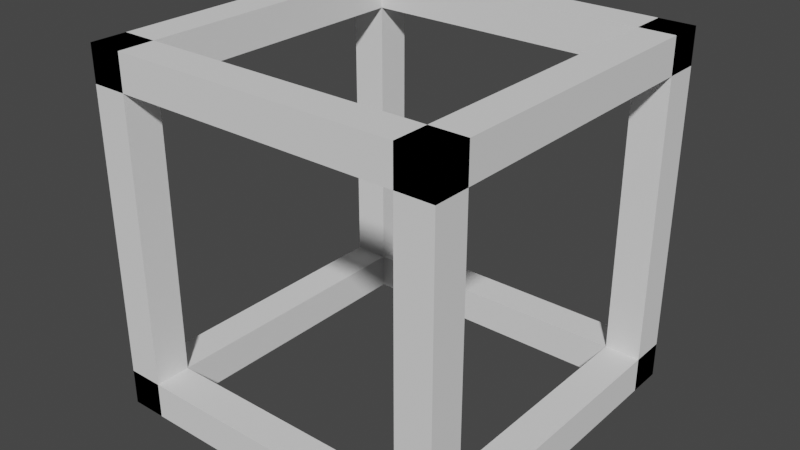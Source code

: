 # Source: debug_cube.blend  (saved by Blender 2.82.7; exported with 4.5.12 LTS)
import bpy
from mathutils import Matrix  # noqa: F401  (used for matrix-valued properties, if any)

bpy.ops.wm.read_factory_settings(use_empty=True)
scene = bpy.context.scene
scene.name = 'Scene'

# ---- collections
col_collection = bpy.data.collections.new('Collection'); scene.collection.children.link(col_collection)

# ---- world
world_world = bpy.data.worlds.new('World'); scene.world = world_world
world_world.use_nodes = True; world_world.node_tree.nodes.clear()
_N = world_world.node_tree.nodes; _L = world_world.node_tree.links
n0 = _N.new('ShaderNodeOutputWorld'); n0.name = 'World Output'; n0.location = (300, 300)
n1 = _N.new('ShaderNodeBackground'); n1.name = 'Background'; n1.location = (10, 300)
n1.inputs[0].default_value = (0.05088, 0.05088, 0.05088, 1.0)
_L.new(n1.outputs[0], n0.inputs[0])
n0.is_active_output = True
world_world.color = (0.05088, 0.05088, 0.05088)
world_world.use_sun_shadow = False
world_world.sun_shadow_jitter_overblur = 0.0

# ---- meshes
me_cube_001 = bpy.data.meshes.new('Cube.001')
me_cube_001.from_pydata([(-0.05, -0.5, -0.05), (-0.05, -0.5, 0.05), (-0.05, 0.5, -0.05), (-0.05, 0.5, 0.05), (0.05, -0.5, -0.05), (0.05, -0.5, 0.05), (0.05, 0.5, -0.05), (0.05, 0.5, 0.05)], [], [(0, 1, 3, 2), (2, 3, 7, 6), (6, 7, 5, 4), (4, 5, 1, 0), (2, 6, 4, 0), (7, 3, 1, 5)])
_uv = me_cube_001.uv_layers.new(name='UVMap')
_uv.uv.foreach_set('vector', [0.375, 0.0, 0.625, 0.0, 0.625, 0.25, 0.375, 0.25, 0.375, 0.25, 0.625, 0.25, 0.625, 0.5, 0.375, 0.5, 0.375, 0.5, 0.625, 0.5, 0.625, 0.75, 0.375, 0.75, 0.375, 0.75, 0.625, 0.75, 0.625, 1.0, 0.375, 1.0, 0.125, 0.5, 0.375, 0.5, 0.375, 0.75, 0.125, 0.75, 0.625, 0.5, 0.875, 0.5, 0.875, 0.75, 0.625, 0.75])
me_cube_001.use_remesh_fix_poles = True
me_cube_001.use_remesh_preserve_attributes = False
me_cube_001.use_mirror_vertex_groups = False
me_cube_001.update()
me_cube_002 = bpy.data.meshes.new('Cube.002')
me_cube_002.from_pydata([(-0.05, -0.5, -0.05), (-0.05, -0.5, 0.05), (-0.05, 0.5, -0.05), (-0.05, 0.5, 0.05), (0.05, -0.5, -0.05), (0.05, -0.5, 0.05), (0.05, 0.5, -0.05), (0.05, 0.5, 0.05)], [], [(0, 1, 3, 2), (2, 3, 7, 6), (6, 7, 5, 4), (4, 5, 1, 0), (2, 6, 4, 0), (7, 3, 1, 5)])
_uv = me_cube_002.uv_layers.new(name='UVMap')
_uv.uv.foreach_set('vector', [0.375, 0.0, 0.625, 0.0, 0.625, 0.25, 0.375, 0.25, 0.375, 0.25, 0.625, 0.25, 0.625, 0.5, 0.375, 0.5, 0.375, 0.5, 0.625, 0.5, 0.625, 0.75, 0.375, 0.75, 0.375, 0.75, 0.625, 0.75, 0.625, 1.0, 0.375, 1.0, 0.125, 0.5, 0.375, 0.5, 0.375, 0.75, 0.125, 0.75, 0.625, 0.5, 0.875, 0.5, 0.875, 0.75, 0.625, 0.75])
me_cube_002.use_remesh_fix_poles = True
me_cube_002.use_remesh_preserve_attributes = False
me_cube_002.use_mirror_vertex_groups = False
me_cube_002.update()
me_cube_003 = bpy.data.meshes.new('Cube.003')
me_cube_003.from_pydata([(-0.05, -0.5, -0.05), (-0.05, -0.5, 0.05), (-0.05, 0.5, -0.05), (-0.05, 0.5, 0.05), (0.05, -0.5, -0.05), (0.05, -0.5, 0.05), (0.05, 0.5, -0.05), (0.05, 0.5, 0.05)], [], [(0, 1, 3, 2), (2, 3, 7, 6), (6, 7, 5, 4), (4, 5, 1, 0), (2, 6, 4, 0), (7, 3, 1, 5)])
_uv = me_cube_003.uv_layers.new(name='UVMap')
_uv.uv.foreach_set('vector', [0.375, 0.0, 0.625, 0.0, 0.625, 0.25, 0.375, 0.25, 0.375, 0.25, 0.625, 0.25, 0.625, 0.5, 0.375, 0.5, 0.375, 0.5, 0.625, 0.5, 0.625, 0.75, 0.375, 0.75, 0.375, 0.75, 0.625, 0.75, 0.625, 1.0, 0.375, 1.0, 0.125, 0.5, 0.375, 0.5, 0.375, 0.75, 0.125, 0.75, 0.625, 0.5, 0.875, 0.5, 0.875, 0.75, 0.625, 0.75])
me_cube_003.use_remesh_fix_poles = True
me_cube_003.use_remesh_preserve_attributes = False
me_cube_003.use_mirror_vertex_groups = False
me_cube_003.update()
me_cube_004 = bpy.data.meshes.new('Cube.004')
me_cube_004.from_pydata([(-0.05, -0.5, -0.05), (-0.05, -0.5, 0.05), (-0.05, 0.5, -0.05), (-0.05, 0.5, 0.05), (0.05, -0.5, -0.05), (0.05, -0.5, 0.05), (0.05, 0.5, -0.05), (0.05, 0.5, 0.05)], [], [(0, 1, 3, 2), (2, 3, 7, 6), (6, 7, 5, 4), (4, 5, 1, 0), (2, 6, 4, 0), (7, 3, 1, 5)])
_uv = me_cube_004.uv_layers.new(name='UVMap')
_uv.uv.foreach_set('vector', [0.375, 0.0, 0.625, 0.0, 0.625, 0.25, 0.375, 0.25, 0.375, 0.25, 0.625, 0.25, 0.625, 0.5, 0.375, 0.5, 0.375, 0.5, 0.625, 0.5, 0.625, 0.75, 0.375, 0.75, 0.375, 0.75, 0.625, 0.75, 0.625, 1.0, 0.375, 1.0, 0.125, 0.5, 0.375, 0.5, 0.375, 0.75, 0.125, 0.75, 0.625, 0.5, 0.875, 0.5, 0.875, 0.75, 0.625, 0.75])
me_cube_004.use_remesh_fix_poles = True
me_cube_004.use_remesh_preserve_attributes = False
me_cube_004.use_mirror_vertex_groups = False
me_cube_004.update()
me_cube_005 = bpy.data.meshes.new('Cube.005')
me_cube_005.from_pydata([(-0.5, 0.05, -0.05), (-0.5, 0.05, 0.05), (0.5, 0.05, -0.05), (0.5, 0.05, 0.05), (-0.5, -0.05, -0.05), (-0.5, -0.05, 0.05), (0.5, -0.05, -0.05), (0.5, -0.05, 0.05)], [], [(0, 1, 3, 2), (2, 3, 7, 6), (6, 7, 5, 4), (4, 5, 1, 0), (2, 6, 4, 0), (7, 3, 1, 5)])
_uv = me_cube_005.uv_layers.new(name='UVMap')
_uv.uv.foreach_set('vector', [0.375, 0.0, 0.625, 0.0, 0.625, 0.25, 0.375, 0.25, 0.375, 0.25, 0.625, 0.25, 0.625, 0.5, 0.375, 0.5, 0.375, 0.5, 0.625, 0.5, 0.625, 0.75, 0.375, 0.75, 0.375, 0.75, 0.625, 0.75, 0.625, 1.0, 0.375, 1.0, 0.125, 0.5, 0.375, 0.5, 0.375, 0.75, 0.125, 0.75, 0.625, 0.5, 0.875, 0.5, 0.875, 0.75, 0.625, 0.75])
me_cube_005.use_remesh_fix_poles = True
me_cube_005.use_remesh_preserve_attributes = False
me_cube_005.use_mirror_vertex_groups = False
me_cube_005.update()
me_cube_006 = bpy.data.meshes.new('Cube.006')
me_cube_006.from_pydata([(-0.5, 0.05, -0.05), (-0.5, 0.05, 0.05), (0.5, 0.05, -0.05), (0.5, 0.05, 0.05), (-0.5, -0.05, -0.05), (-0.5, -0.05, 0.05), (0.5, -0.05, -0.05), (0.5, -0.05, 0.05)], [], [(0, 1, 3, 2), (2, 3, 7, 6), (6, 7, 5, 4), (4, 5, 1, 0), (2, 6, 4, 0), (7, 3, 1, 5)])
_uv = me_cube_006.uv_layers.new(name='UVMap')
_uv.uv.foreach_set('vector', [0.375, 0.0, 0.625, 0.0, 0.625, 0.25, 0.375, 0.25, 0.375, 0.25, 0.625, 0.25, 0.625, 0.5, 0.375, 0.5, 0.375, 0.5, 0.625, 0.5, 0.625, 0.75, 0.375, 0.75, 0.375, 0.75, 0.625, 0.75, 0.625, 1.0, 0.375, 1.0, 0.125, 0.5, 0.375, 0.5, 0.375, 0.75, 0.125, 0.75, 0.625, 0.5, 0.875, 0.5, 0.875, 0.75, 0.625, 0.75])
me_cube_006.use_remesh_fix_poles = True
me_cube_006.use_remesh_preserve_attributes = False
me_cube_006.use_mirror_vertex_groups = False
me_cube_006.update()
me_cube_007 = bpy.data.meshes.new('Cube.007')
me_cube_007.from_pydata([(-0.5, 0.05, -0.05), (-0.5, 0.05, 0.05), (0.5, 0.05, -0.05), (0.5, 0.05, 0.05), (-0.5, -0.05, -0.05), (-0.5, -0.05, 0.05), (0.5, -0.05, -0.05), (0.5, -0.05, 0.05)], [], [(0, 1, 3, 2), (2, 3, 7, 6), (6, 7, 5, 4), (4, 5, 1, 0), (2, 6, 4, 0), (7, 3, 1, 5)])
_uv = me_cube_007.uv_layers.new(name='UVMap')
_uv.uv.foreach_set('vector', [0.375, 0.0, 0.625, 0.0, 0.625, 0.25, 0.375, 0.25, 0.375, 0.25, 0.625, 0.25, 0.625, 0.5, 0.375, 0.5, 0.375, 0.5, 0.625, 0.5, 0.625, 0.75, 0.375, 0.75, 0.375, 0.75, 0.625, 0.75, 0.625, 1.0, 0.375, 1.0, 0.125, 0.5, 0.375, 0.5, 0.375, 0.75, 0.125, 0.75, 0.625, 0.5, 0.875, 0.5, 0.875, 0.75, 0.625, 0.75])
me_cube_007.use_remesh_fix_poles = True
me_cube_007.use_remesh_preserve_attributes = False
me_cube_007.use_mirror_vertex_groups = False
me_cube_007.update()
me_cube_008 = bpy.data.meshes.new('Cube.008')
me_cube_008.from_pydata([(-0.5, 0.05, -0.05), (-0.5, 0.05, 0.05), (0.5, 0.05, -0.05), (0.5, 0.05, 0.05), (-0.5, -0.05, -0.05), (-0.5, -0.05, 0.05), (0.5, -0.05, -0.05), (0.5, -0.05, 0.05)], [], [(0, 1, 3, 2), (2, 3, 7, 6), (6, 7, 5, 4), (4, 5, 1, 0), (2, 6, 4, 0), (7, 3, 1, 5)])
_uv = me_cube_008.uv_layers.new(name='UVMap')
_uv.uv.foreach_set('vector', [0.375, 0.0, 0.625, 0.0, 0.625, 0.25, 0.375, 0.25, 0.375, 0.25, 0.625, 0.25, 0.625, 0.5, 0.375, 0.5, 0.375, 0.5, 0.625, 0.5, 0.625, 0.75, 0.375, 0.75, 0.375, 0.75, 0.625, 0.75, 0.625, 1.0, 0.375, 1.0, 0.125, 0.5, 0.375, 0.5, 0.375, 0.75, 0.125, 0.75, 0.625, 0.5, 0.875, 0.5, 0.875, 0.75, 0.625, 0.75])
me_cube_008.use_remesh_fix_poles = True
me_cube_008.use_remesh_preserve_attributes = False
me_cube_008.use_mirror_vertex_groups = False
me_cube_008.update()
me_cube_009 = bpy.data.meshes.new('Cube.009')
me_cube_009.from_pydata([(-0.05, -0.05, 0.5), (-0.05, 0.05, 0.5), (-0.05, -0.05, -0.5), (-0.05, 0.05, -0.5), (0.05, -0.05, 0.5), (0.05, 0.05, 0.5), (0.05, -0.05, -0.5), (0.05, 0.05, -0.5)], [], [(0, 1, 3, 2), (2, 3, 7, 6), (6, 7, 5, 4), (4, 5, 1, 0), (2, 6, 4, 0), (7, 3, 1, 5)])
_uv = me_cube_009.uv_layers.new(name='UVMap')
_uv.uv.foreach_set('vector', [0.375, 0.0, 0.625, 0.0, 0.625, 0.25, 0.375, 0.25, 0.375, 0.25, 0.625, 0.25, 0.625, 0.5, 0.375, 0.5, 0.375, 0.5, 0.625, 0.5, 0.625, 0.75, 0.375, 0.75, 0.375, 0.75, 0.625, 0.75, 0.625, 1.0, 0.375, 1.0, 0.125, 0.5, 0.375, 0.5, 0.375, 0.75, 0.125, 0.75, 0.625, 0.5, 0.875, 0.5, 0.875, 0.75, 0.625, 0.75])
me_cube_009.use_remesh_fix_poles = True
me_cube_009.use_remesh_preserve_attributes = False
me_cube_009.use_mirror_vertex_groups = False
me_cube_009.update()
me_cube_010 = bpy.data.meshes.new('Cube.010')
me_cube_010.from_pydata([(-0.05, -0.05, 0.5), (-0.05, 0.05, 0.5), (-0.05, -0.05, -0.5), (-0.05, 0.05, -0.5), (0.05, -0.05, 0.5), (0.05, 0.05, 0.5), (0.05, -0.05, -0.5), (0.05, 0.05, -0.5)], [], [(0, 1, 3, 2), (2, 3, 7, 6), (6, 7, 5, 4), (4, 5, 1, 0), (2, 6, 4, 0), (7, 3, 1, 5)])
_uv = me_cube_010.uv_layers.new(name='UVMap')
_uv.uv.foreach_set('vector', [0.375, 0.0, 0.625, 0.0, 0.625, 0.25, 0.375, 0.25, 0.375, 0.25, 0.625, 0.25, 0.625, 0.5, 0.375, 0.5, 0.375, 0.5, 0.625, 0.5, 0.625, 0.75, 0.375, 0.75, 0.375, 0.75, 0.625, 0.75, 0.625, 1.0, 0.375, 1.0, 0.125, 0.5, 0.375, 0.5, 0.375, 0.75, 0.125, 0.75, 0.625, 0.5, 0.875, 0.5, 0.875, 0.75, 0.625, 0.75])
me_cube_010.use_remesh_fix_poles = True
me_cube_010.use_remesh_preserve_attributes = False
me_cube_010.use_mirror_vertex_groups = False
me_cube_010.update()
me_cube_011 = bpy.data.meshes.new('Cube.011')
me_cube_011.from_pydata([(-0.05, -0.05, 0.5), (-0.05, 0.05, 0.5), (-0.05, -0.05, -0.5), (-0.05, 0.05, -0.5), (0.05, -0.05, 0.5), (0.05, 0.05, 0.5), (0.05, -0.05, -0.5), (0.05, 0.05, -0.5)], [], [(0, 1, 3, 2), (2, 3, 7, 6), (6, 7, 5, 4), (4, 5, 1, 0), (2, 6, 4, 0), (7, 3, 1, 5)])
_uv = me_cube_011.uv_layers.new(name='UVMap')
_uv.uv.foreach_set('vector', [0.375, 0.0, 0.625, 0.0, 0.625, 0.25, 0.375, 0.25, 0.375, 0.25, 0.625, 0.25, 0.625, 0.5, 0.375, 0.5, 0.375, 0.5, 0.625, 0.5, 0.625, 0.75, 0.375, 0.75, 0.375, 0.75, 0.625, 0.75, 0.625, 1.0, 0.375, 1.0, 0.125, 0.5, 0.375, 0.5, 0.375, 0.75, 0.125, 0.75, 0.625, 0.5, 0.875, 0.5, 0.875, 0.75, 0.625, 0.75])
me_cube_011.use_remesh_fix_poles = True
me_cube_011.use_remesh_preserve_attributes = False
me_cube_011.use_mirror_vertex_groups = False
me_cube_011.update()
me_cube_012 = bpy.data.meshes.new('Cube.012')
me_cube_012.from_pydata([(-0.05, -0.05, 0.5), (-0.05, 0.05, 0.5), (-0.05, -0.05, -0.5), (-0.05, 0.05, -0.5), (0.05, -0.05, 0.5), (0.05, 0.05, 0.5), (0.05, -0.05, -0.5), (0.05, 0.05, -0.5)], [], [(0, 1, 3, 2), (2, 3, 7, 6), (6, 7, 5, 4), (4, 5, 1, 0), (2, 6, 4, 0), (7, 3, 1, 5)])
_uv = me_cube_012.uv_layers.new(name='UVMap')
_uv.uv.foreach_set('vector', [0.375, 0.0, 0.625, 0.0, 0.625, 0.25, 0.375, 0.25, 0.375, 0.25, 0.625, 0.25, 0.625, 0.5, 0.375, 0.5, 0.375, 0.5, 0.625, 0.5, 0.625, 0.75, 0.375, 0.75, 0.375, 0.75, 0.625, 0.75, 0.625, 1.0, 0.375, 1.0, 0.125, 0.5, 0.375, 0.5, 0.375, 0.75, 0.125, 0.75, 0.625, 0.5, 0.875, 0.5, 0.875, 0.75, 0.625, 0.75])
me_cube_012.use_remesh_fix_poles = True
me_cube_012.use_remesh_preserve_attributes = False
me_cube_012.use_mirror_vertex_groups = False
me_cube_012.update()

# ---- objects
ob_cube_001 = bpy.data.objects.new('Cube.001', me_cube_001)
ob_cube_002 = bpy.data.objects.new('Cube.002', me_cube_002)
ob_cube_003 = bpy.data.objects.new('Cube.003', me_cube_003)
ob_cube_004 = bpy.data.objects.new('Cube.004', me_cube_004)
ob_cube_005 = bpy.data.objects.new('Cube.005', me_cube_005)
ob_cube_006 = bpy.data.objects.new('Cube.006', me_cube_006)
ob_cube_007 = bpy.data.objects.new('Cube.007', me_cube_007)
ob_cube_008 = bpy.data.objects.new('Cube.008', me_cube_008)
ob_cube_009 = bpy.data.objects.new('Cube.009', me_cube_009)
ob_cube_010 = bpy.data.objects.new('Cube.010', me_cube_010)
ob_cube_011 = bpy.data.objects.new('Cube.011', me_cube_011)
ob_cube_012 = bpy.data.objects.new('Cube.012', me_cube_012)

# ---- transforms, parenting, visibility, modifiers, constraints
ob_cube_001.location = (0.45, 0.0, 0.45)
ob_cube_001.lineart.crease_threshold = 0.0
ob_cube_002.location = (-0.45, 0.0, 0.45)
ob_cube_002.lineart.crease_threshold = 0.0
ob_cube_003.location = (-0.45, 0.0, -0.45)
ob_cube_003.lineart.crease_threshold = 0.0
ob_cube_004.location = (0.45, 0.0, -0.45)
ob_cube_004.lineart.crease_threshold = 0.0
ob_cube_005.location = (0.0, 0.45, 0.45)
ob_cube_005.lineart.crease_threshold = 0.0
ob_cube_006.location = (0.0, 0.45, -0.45)
ob_cube_006.lineart.crease_threshold = 0.0
ob_cube_007.location = (0.0, -0.45, -0.45)
ob_cube_007.lineart.crease_threshold = 0.0
ob_cube_008.location = (0.0, -0.45, 0.45)
ob_cube_008.lineart.crease_threshold = 0.0
ob_cube_009.location = (0.45, 0.45, 0.0)
ob_cube_009.lineart.crease_threshold = 0.0
ob_cube_010.location = (-0.45, 0.45, 0.0)
ob_cube_010.lineart.crease_threshold = 0.0
ob_cube_011.location = (-0.45, -0.45, 0.0)
ob_cube_011.lineart.crease_threshold = 0.0
ob_cube_012.location = (0.45, -0.45, 0.0)
ob_cube_012.lineart.crease_threshold = 0.0

# ---- collection membership
col_collection.objects.link(ob_cube_001)
col_collection.objects.link(ob_cube_002)
col_collection.objects.link(ob_cube_003)
col_collection.objects.link(ob_cube_004)
col_collection.objects.link(ob_cube_005)
col_collection.objects.link(ob_cube_006)
col_collection.objects.link(ob_cube_007)
col_collection.objects.link(ob_cube_008)
col_collection.objects.link(ob_cube_009)
col_collection.objects.link(ob_cube_010)
col_collection.objects.link(ob_cube_011)
col_collection.objects.link(ob_cube_012)

# ---- scene / render settings (as saved in the file)
scene.frame_start = 1; scene.frame_end = 250; scene.frame_set(1)
scene.render.engine = 'BLENDER_EEVEE_NEXT'
scene.cycles.use_denoising = False
scene.cycles.samples = 128
scene.cycles.sampling_pattern = 'TABULATED_SOBOL'
scene.cycles.use_adaptive_sampling = False
scene.cycles.use_light_tree = False
scene.view_settings.view_transform = 'Filmic'
bpy.context.view_layer.update()

# ---- added for rendering (the .blend has no active camera and no usable light): camera, sun
cam_auto = bpy.data.cameras.new('AutoCamera')
cam_auto.lens = 50.0
cam_auto.sensor_width = 36.0
cam_auto.clip_end = 1000.0
ob_auto_camera = bpy.data.objects.new('AutoCamera', cam_auto)
scene.collection.objects.link(ob_auto_camera)
ob_auto_camera.location = (1.60254, -1.92304, 1.28203)
ob_auto_camera.rotation_euler = (1.09748, -7.21219e-08, 0.694738)
scene.camera = ob_auto_camera
light_auto_sun = bpy.data.lights.new('AutoSun', 'SUN')
light_auto_sun.energy = 3.0
light_auto_sun.angle = 0.0523599
ob_auto_sun = bpy.data.objects.new('AutoSun', light_auto_sun)
scene.collection.objects.link(ob_auto_sun)
ob_auto_sun.rotation_euler = (0.872665, 0.174533, 0.523599)
bpy.context.view_layer.update()
